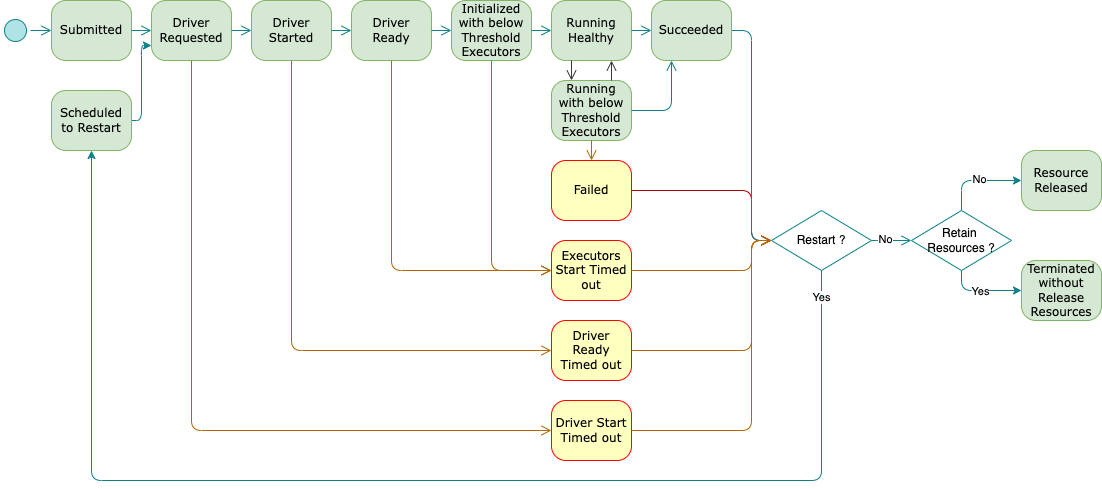

The diagram above was exported from draw.io. Its source (the exported page's mxGraphModel, read from the mxfile embedded in the PNG):
<mxGraphModel dx="1148" dy="680" grid="1" gridSize="10" guides="1" tooltips="1" connect="1" arrows="1" fold="1" page="1" pageScale="1" pageWidth="1100" pageHeight="850" background="none" math="0" shadow="0">
  <root>
    <mxCell id="0" />
    <mxCell id="1" parent="0" />
    <mxCell id="382b91b5511bd0f7-1" value="" style="ellipse;html=1;shape=startState;fillColor=#b0e3e6;strokeColor=#0e8088;rounded=1;shadow=0;comic=0;labelBackgroundColor=none;fontFamily=Verdana;fontSize=12;align=center;direction=south;" parent="1" vertex="1">
      <mxGeometry x="19" y="145" width="30" height="30" as="geometry" />
    </mxCell>
    <mxCell id="382b91b5511bd0f7-6" value="Submitted" style="rounded=1;whiteSpace=wrap;html=1;arcSize=24;fillColor=#d5e8d4;strokeColor=#82b366;shadow=0;comic=0;labelBackgroundColor=none;fontFamily=Verdana;fontSize=12;align=center;" parent="1" vertex="1">
      <mxGeometry x="70" y="130" width="80" height="60" as="geometry" />
    </mxCell>
    <mxCell id="2a3bc250acf0617d-9" style="edgeStyle=orthogonalEdgeStyle;html=1;labelBackgroundColor=none;endArrow=open;endSize=8;strokeColor=#0e8088;fontFamily=Verdana;fontSize=12;align=left;fillColor=#b0e3e6;" parent="1" source="382b91b5511bd0f7-1" target="382b91b5511bd0f7-6" edge="1">
      <mxGeometry relative="1" as="geometry" />
    </mxCell>
    <mxCell id="hdpATK-fH-sjggDaKx3_-1" value="Driver Requested" style="rounded=1;whiteSpace=wrap;html=1;arcSize=24;fillColor=#d5e8d4;strokeColor=#82b366;shadow=0;comic=0;labelBackgroundColor=none;fontFamily=Verdana;fontSize=12;align=center;" parent="1" vertex="1">
      <mxGeometry x="170" y="130" width="80" height="60" as="geometry" />
    </mxCell>
    <mxCell id="hdpATK-fH-sjggDaKx3_-2" value="Driver Ready" style="rounded=1;whiteSpace=wrap;html=1;arcSize=24;fillColor=#d5e8d4;strokeColor=#82b366;shadow=0;comic=0;labelBackgroundColor=none;fontFamily=Verdana;fontSize=12;align=center;" parent="1" vertex="1">
      <mxGeometry x="370" y="130" width="80" height="60" as="geometry" />
    </mxCell>
    <mxCell id="hdpATK-fH-sjggDaKx3_-3" value="Initialized with below Threshold Executors" style="rounded=1;whiteSpace=wrap;html=1;arcSize=24;fillColor=#d5e8d4;strokeColor=#82b366;shadow=0;comic=0;labelBackgroundColor=none;fontFamily=Verdana;fontSize=12;align=center;" parent="1" vertex="1">
      <mxGeometry x="470" y="130" width="80" height="60" as="geometry" />
    </mxCell>
    <mxCell id="hdpATK-fH-sjggDaKx3_-4" value="Running Healthy" style="rounded=1;whiteSpace=wrap;html=1;arcSize=24;fillColor=#d5e8d4;strokeColor=#82b366;shadow=0;comic=0;labelBackgroundColor=none;fontFamily=Verdana;fontSize=12;align=center;" parent="1" vertex="1">
      <mxGeometry x="570" y="130" width="80" height="60" as="geometry" />
    </mxCell>
    <mxCell id="hdpATK-fH-sjggDaKx3_-5" value="Running with below Threshold Executors" style="rounded=1;whiteSpace=wrap;html=1;arcSize=24;fillColor=#d5e8d4;strokeColor=#82b366;shadow=0;comic=0;labelBackgroundColor=none;fontFamily=Verdana;fontSize=12;align=center;" parent="1" vertex="1">
      <mxGeometry x="570" y="210" width="80" height="60" as="geometry" />
    </mxCell>
    <mxCell id="hdpATK-fH-sjggDaKx3_-7" value="Resource Released" style="rounded=1;whiteSpace=wrap;html=1;arcSize=24;fillColor=#d5e8d4;strokeColor=#82b366;shadow=0;comic=0;labelBackgroundColor=none;fontFamily=Verdana;fontSize=12;align=center;" parent="1" vertex="1">
      <mxGeometry x="1040" y="280" width="80" height="60" as="geometry" />
    </mxCell>
    <mxCell id="hdpATK-fH-sjggDaKx3_-8" value="Terminated without Release Resources" style="rounded=1;whiteSpace=wrap;html=1;arcSize=24;fillColor=#d5e8d4;strokeColor=#82b366;shadow=0;comic=0;labelBackgroundColor=none;fontFamily=Verdana;fontSize=12;align=center;" parent="1" vertex="1">
      <mxGeometry x="1040" y="390" width="80" height="60" as="geometry" />
    </mxCell>
    <mxCell id="hdpATK-fH-sjggDaKx3_-9" value="Failed" style="rounded=1;whiteSpace=wrap;html=1;arcSize=24;fillColor=#ffffc0;strokeColor=#ff0000;shadow=0;comic=0;labelBackgroundColor=none;fontFamily=Verdana;fontSize=12;fontColor=#000000;align=center;" parent="1" vertex="1">
      <mxGeometry x="570" y="290" width="80" height="60" as="geometry" />
    </mxCell>
    <mxCell id="hdpATK-fH-sjggDaKx3_-10" value="Driver Start Timed out" style="rounded=1;whiteSpace=wrap;html=1;arcSize=24;fillColor=#ffffc0;strokeColor=#ff0000;shadow=0;comic=0;labelBackgroundColor=none;fontFamily=Verdana;fontSize=12;fontColor=#000000;align=center;" parent="1" vertex="1">
      <mxGeometry x="570" y="530" width="80" height="60" as="geometry" />
    </mxCell>
    <mxCell id="hdpATK-fH-sjggDaKx3_-13" style="edgeStyle=orthogonalEdgeStyle;html=1;labelBackgroundColor=none;endArrow=open;endSize=8;strokeColor=#0e8088;fontFamily=Verdana;fontSize=12;align=left;entryX=0;entryY=0.5;entryDx=0;entryDy=0;fillColor=#b0e3e6;" parent="1" source="382b91b5511bd0f7-6" target="hdpATK-fH-sjggDaKx3_-1" edge="1">
      <mxGeometry relative="1" as="geometry">
        <mxPoint x="50" y="170" as="sourcePoint" />
        <mxPoint x="80" y="170" as="targetPoint" />
      </mxGeometry>
    </mxCell>
    <mxCell id="hdpATK-fH-sjggDaKx3_-16" style="edgeStyle=orthogonalEdgeStyle;html=1;labelBackgroundColor=none;endArrow=open;endSize=8;strokeColor=#0e8088;fontFamily=Verdana;fontSize=12;align=left;exitX=1;exitY=0.5;exitDx=0;exitDy=0;entryX=0;entryY=0.5;entryDx=0;entryDy=0;fillColor=#b0e3e6;" parent="1" source="hdpATK-fH-sjggDaKx3_-2" target="hdpATK-fH-sjggDaKx3_-3" edge="1">
      <mxGeometry relative="1" as="geometry">
        <mxPoint x="70" y="190" as="sourcePoint" />
        <mxPoint x="100" y="190" as="targetPoint" />
      </mxGeometry>
    </mxCell>
    <mxCell id="hdpATK-fH-sjggDaKx3_-17" style="edgeStyle=orthogonalEdgeStyle;html=1;labelBackgroundColor=none;endArrow=open;endSize=8;strokeColor=#0e8088;fontFamily=Verdana;fontSize=12;align=left;exitX=1;exitY=0.5;exitDx=0;exitDy=0;entryX=0;entryY=0.5;entryDx=0;entryDy=0;fillColor=#b0e3e6;" parent="1" source="hdpATK-fH-sjggDaKx3_-3" target="hdpATK-fH-sjggDaKx3_-4" edge="1">
      <mxGeometry relative="1" as="geometry">
        <mxPoint x="80" y="200" as="sourcePoint" />
        <mxPoint x="110" y="200" as="targetPoint" />
      </mxGeometry>
    </mxCell>
    <mxCell id="hdpATK-fH-sjggDaKx3_-18" style="edgeStyle=orthogonalEdgeStyle;html=1;labelBackgroundColor=none;endArrow=open;endSize=8;strokeColor=#0e8088;fontFamily=Verdana;fontSize=12;align=left;exitX=1;exitY=0.5;exitDx=0;exitDy=0;entryX=0;entryY=0.5;entryDx=0;entryDy=0;fillColor=#b0e3e6;" parent="1" source="hdpATK-fH-sjggDaKx3_-4" target="hdpATK-fH-sjggDaKx3_-6" edge="1">
      <mxGeometry relative="1" as="geometry">
        <mxPoint x="50" y="170" as="sourcePoint" />
        <mxPoint x="80" y="170" as="targetPoint" />
      </mxGeometry>
    </mxCell>
    <mxCell id="hdpATK-fH-sjggDaKx3_-19" style="edgeStyle=orthogonalEdgeStyle;html=1;labelBackgroundColor=none;endArrow=open;endSize=8;strokeColor=#36393d;fontFamily=Verdana;fontSize=12;align=left;exitX=0.25;exitY=1;exitDx=0;exitDy=0;entryX=0.25;entryY=0;entryDx=0;entryDy=0;fillColor=#ffcccc;" parent="1" source="hdpATK-fH-sjggDaKx3_-4" target="hdpATK-fH-sjggDaKx3_-5" edge="1">
      <mxGeometry relative="1" as="geometry">
        <mxPoint x="60" y="180" as="sourcePoint" />
        <mxPoint x="90" y="180" as="targetPoint" />
      </mxGeometry>
    </mxCell>
    <mxCell id="hdpATK-fH-sjggDaKx3_-20" style="edgeStyle=orthogonalEdgeStyle;html=1;labelBackgroundColor=none;endArrow=open;endSize=8;strokeColor=#36393d;fontFamily=Verdana;fontSize=12;align=left;exitX=0.75;exitY=0;exitDx=0;exitDy=0;entryX=0.75;entryY=1;entryDx=0;entryDy=0;fillColor=#ffcccc;" parent="1" source="hdpATK-fH-sjggDaKx3_-5" target="hdpATK-fH-sjggDaKx3_-4" edge="1">
      <mxGeometry relative="1" as="geometry">
        <mxPoint x="70" y="190" as="sourcePoint" />
        <mxPoint x="620" y="210" as="targetPoint" />
      </mxGeometry>
    </mxCell>
    <mxCell id="hdpATK-fH-sjggDaKx3_-21" style="edgeStyle=orthogonalEdgeStyle;html=1;labelBackgroundColor=none;endArrow=open;endSize=8;strokeColor=#0e8088;fontFamily=Verdana;fontSize=12;align=left;exitX=1;exitY=0.5;exitDx=0;exitDy=0;entryX=0.25;entryY=1;entryDx=0;entryDy=0;fillColor=#b0e3e6;" parent="1" source="hdpATK-fH-sjggDaKx3_-5" target="hdpATK-fH-sjggDaKx3_-6" edge="1">
      <mxGeometry relative="1" as="geometry">
        <mxPoint x="80" y="200" as="sourcePoint" />
        <mxPoint x="110" y="200" as="targetPoint" />
      </mxGeometry>
    </mxCell>
    <mxCell id="hdpATK-fH-sjggDaKx3_-22" style="edgeStyle=orthogonalEdgeStyle;html=1;labelBackgroundColor=none;endArrow=open;endSize=8;strokeColor=#b46504;fontFamily=Verdana;fontSize=12;align=left;exitX=0.5;exitY=1;exitDx=0;exitDy=0;entryX=0.5;entryY=0;entryDx=0;entryDy=0;fillColor=#ffcccc;" parent="1" source="hdpATK-fH-sjggDaKx3_-5" target="hdpATK-fH-sjggDaKx3_-9" edge="1">
      <mxGeometry relative="1" as="geometry">
        <mxPoint x="90" y="210" as="sourcePoint" />
        <mxPoint x="120" y="210" as="targetPoint" />
        <Array as="points">
          <mxPoint x="610" y="290" />
          <mxPoint x="610" y="290" />
        </Array>
      </mxGeometry>
    </mxCell>
    <mxCell id="hdpATK-fH-sjggDaKx3_-31" style="edgeStyle=orthogonalEdgeStyle;html=1;labelBackgroundColor=none;endArrow=open;endSize=8;strokeColor=#b46504;fontFamily=Verdana;fontSize=12;align=left;exitX=1;exitY=0.5;exitDx=0;exitDy=0;entryX=0;entryY=0.5;entryDx=0;entryDy=0;fillColor=#d0cee2;" parent="1" source="hdpATK-fH-sjggDaKx3_-10" target="BDXZJPhD_M-bu3_YOrc5-11" edge="1">
      <mxGeometry relative="1" as="geometry">
        <mxPoint x="180" y="300" as="sourcePoint" />
        <mxPoint x="210" y="300" as="targetPoint" />
        <Array as="points">
          <mxPoint x="770" y="560" />
          <mxPoint x="770" y="370" />
        </Array>
      </mxGeometry>
    </mxCell>
    <mxCell id="hdpATK-fH-sjggDaKx3_-28" style="edgeStyle=orthogonalEdgeStyle;html=1;labelBackgroundColor=none;endArrow=open;endSize=8;strokeColor=#B20000;fontFamily=Verdana;fontSize=12;align=left;exitX=1;exitY=0.5;exitDx=0;exitDy=0;entryX=0;entryY=0.5;entryDx=0;entryDy=0;fillColor=#e51400;" parent="1" source="hdpATK-fH-sjggDaKx3_-9" target="BDXZJPhD_M-bu3_YOrc5-11" edge="1">
      <mxGeometry relative="1" as="geometry">
        <mxPoint x="150" y="270" as="sourcePoint" />
        <mxPoint x="180" y="270" as="targetPoint" />
        <Array as="points">
          <mxPoint x="770" y="320" />
          <mxPoint x="770" y="370" />
        </Array>
      </mxGeometry>
    </mxCell>
    <mxCell id="hdpATK-fH-sjggDaKx3_-26" style="edgeStyle=orthogonalEdgeStyle;html=1;labelBackgroundColor=none;endArrow=open;endSize=8;strokeColor=#0e8088;fontFamily=Verdana;fontSize=12;align=left;exitX=1;exitY=0.5;exitDx=0;exitDy=0;fillColor=#b0e3e6;entryX=0;entryY=0.5;entryDx=0;entryDy=0;" parent="1" source="hdpATK-fH-sjggDaKx3_-6" target="BDXZJPhD_M-bu3_YOrc5-11" edge="1">
      <mxGeometry relative="1" as="geometry">
        <mxPoint x="130" y="250" as="sourcePoint" />
        <mxPoint x="160" y="250" as="targetPoint" />
        <Array as="points">
          <mxPoint x="770" y="160" />
          <mxPoint x="770" y="370" />
        </Array>
      </mxGeometry>
    </mxCell>
    <mxCell id="hdpATK-fH-sjggDaKx3_-25" style="edgeStyle=orthogonalEdgeStyle;html=1;labelBackgroundColor=none;endArrow=open;endSize=8;strokeColor=#b46504;fontFamily=Verdana;fontSize=12;align=left;exitX=0.5;exitY=1;exitDx=0;exitDy=0;entryX=0;entryY=0.5;entryDx=0;entryDy=0;fillColor=#fad7ac;" parent="1" source="hdpATK-fH-sjggDaKx3_-1" target="hdpATK-fH-sjggDaKx3_-10" edge="1">
      <mxGeometry relative="1" as="geometry">
        <mxPoint x="120" y="240" as="sourcePoint" />
        <mxPoint x="150" y="240" as="targetPoint" />
      </mxGeometry>
    </mxCell>
    <mxCell id="hdpATK-fH-sjggDaKx3_-24" style="edgeStyle=orthogonalEdgeStyle;html=1;labelBackgroundColor=none;endArrow=open;endSize=8;strokeColor=#b46504;fontFamily=Verdana;fontSize=12;align=left;entryX=0;entryY=0.5;entryDx=0;entryDy=0;exitX=0.5;exitY=1;exitDx=0;exitDy=0;fillColor=#fad7ac;" parent="1" source="BDXZJPhD_M-bu3_YOrc5-2" target="BDXZJPhD_M-bu3_YOrc5-4" edge="1">
      <mxGeometry relative="1" as="geometry">
        <mxPoint x="110" y="230" as="sourcePoint" />
        <mxPoint x="320" y="440" as="targetPoint" />
      </mxGeometry>
    </mxCell>
    <mxCell id="hdpATK-fH-sjggDaKx3_-23" style="edgeStyle=orthogonalEdgeStyle;html=1;labelBackgroundColor=none;endArrow=open;endSize=8;strokeColor=#b46504;fontFamily=Verdana;fontSize=12;align=left;exitX=0.5;exitY=1;exitDx=0;exitDy=0;entryX=0;entryY=0.5;entryDx=0;entryDy=0;fillColor=#fad7ac;" parent="1" source="hdpATK-fH-sjggDaKx3_-3" target="BDXZJPhD_M-bu3_YOrc5-5" edge="1">
      <mxGeometry relative="1" as="geometry">
        <mxPoint x="100" y="220" as="sourcePoint" />
        <mxPoint x="130" y="220" as="targetPoint" />
      </mxGeometry>
    </mxCell>
    <mxCell id="hdpATK-fH-sjggDaKx3_-44" style="edgeStyle=orthogonalEdgeStyle;html=1;labelBackgroundColor=none;endArrow=open;endSize=8;strokeColor=#0e8088;fontFamily=Verdana;fontSize=12;align=left;entryX=0;entryY=0.5;entryDx=0;entryDy=0;fillColor=#b0e3e6;exitX=1;exitY=0.5;exitDx=0;exitDy=0;" parent="1" source="hdpATK-fH-sjggDaKx3_-1" target="BDXZJPhD_M-bu3_YOrc5-2" edge="1">
      <mxGeometry relative="1" as="geometry">
        <mxPoint x="160" y="170" as="sourcePoint" />
        <mxPoint x="200" y="170" as="targetPoint" />
      </mxGeometry>
    </mxCell>
    <mxCell id="BDXZJPhD_M-bu3_YOrc5-27" style="edgeStyle=orthogonalEdgeStyle;rounded=1;orthogonalLoop=1;jettySize=auto;html=1;exitX=1;exitY=0.5;exitDx=0;exitDy=0;entryX=0;entryY=0.75;entryDx=0;entryDy=0;curved=0;strokeColor=#0e8088;" edge="1" parent="1" source="BDXZJPhD_M-bu3_YOrc5-1" target="hdpATK-fH-sjggDaKx3_-1">
      <mxGeometry relative="1" as="geometry">
        <Array as="points">
          <mxPoint x="160" y="250" />
          <mxPoint x="160" y="175" />
        </Array>
      </mxGeometry>
    </mxCell>
    <mxCell id="BDXZJPhD_M-bu3_YOrc5-1" value="Scheduled to Restart" style="rounded=1;whiteSpace=wrap;html=1;arcSize=24;fillColor=#d5e8d4;strokeColor=#82b366;shadow=0;comic=0;labelBackgroundColor=none;fontFamily=Verdana;fontSize=12;align=center;" vertex="1" parent="1">
      <mxGeometry x="70" y="220" width="80" height="60" as="geometry" />
    </mxCell>
    <mxCell id="BDXZJPhD_M-bu3_YOrc5-2" value="Driver Started" style="rounded=1;whiteSpace=wrap;html=1;arcSize=24;fillColor=#d5e8d4;strokeColor=#82b366;shadow=0;comic=0;labelBackgroundColor=none;fontFamily=Verdana;fontSize=12;align=center;" vertex="1" parent="1">
      <mxGeometry x="270" y="130" width="80" height="60" as="geometry" />
    </mxCell>
    <mxCell id="BDXZJPhD_M-bu3_YOrc5-3" style="edgeStyle=orthogonalEdgeStyle;html=1;labelBackgroundColor=none;endArrow=open;endSize=8;strokeColor=#0e8088;fontFamily=Verdana;fontSize=12;align=left;entryX=0;entryY=0.5;entryDx=0;entryDy=0;fillColor=#b0e3e6;exitX=1;exitY=0.5;exitDx=0;exitDy=0;" edge="1" parent="1" source="BDXZJPhD_M-bu3_YOrc5-2" target="hdpATK-fH-sjggDaKx3_-2">
      <mxGeometry relative="1" as="geometry">
        <mxPoint x="280" y="170" as="sourcePoint" />
        <mxPoint x="320" y="170" as="targetPoint" />
      </mxGeometry>
    </mxCell>
    <mxCell id="BDXZJPhD_M-bu3_YOrc5-4" value="Driver Ready Timed out" style="rounded=1;whiteSpace=wrap;html=1;arcSize=24;fillColor=#ffffc0;strokeColor=#ff0000;shadow=0;comic=0;labelBackgroundColor=none;fontFamily=Verdana;fontSize=12;fontColor=#000000;align=center;" vertex="1" parent="1">
      <mxGeometry x="570" y="450" width="80" height="60" as="geometry" />
    </mxCell>
    <mxCell id="BDXZJPhD_M-bu3_YOrc5-5" value="Executors Start Timed out" style="rounded=1;whiteSpace=wrap;html=1;arcSize=24;fillColor=#ffffc0;strokeColor=#ff0000;shadow=0;comic=0;labelBackgroundColor=none;fontFamily=Verdana;fontSize=12;fontColor=#000000;align=center;" vertex="1" parent="1">
      <mxGeometry x="570" y="370" width="80" height="60" as="geometry" />
    </mxCell>
    <mxCell id="BDXZJPhD_M-bu3_YOrc5-8" style="edgeStyle=orthogonalEdgeStyle;html=1;labelBackgroundColor=none;endArrow=open;endSize=8;strokeColor=#b46504;fontFamily=Verdana;fontSize=12;align=left;exitX=0.5;exitY=1;exitDx=0;exitDy=0;entryX=0;entryY=0.5;entryDx=0;entryDy=0;fillColor=#fad7ac;" edge="1" parent="1" source="hdpATK-fH-sjggDaKx3_-2" target="BDXZJPhD_M-bu3_YOrc5-5">
      <mxGeometry relative="1" as="geometry">
        <mxPoint x="590" y="200" as="sourcePoint" />
        <mxPoint x="680" y="465" as="targetPoint" />
      </mxGeometry>
    </mxCell>
    <mxCell id="BDXZJPhD_M-bu3_YOrc5-9" style="edgeStyle=orthogonalEdgeStyle;html=1;labelBackgroundColor=none;endArrow=open;endSize=8;strokeColor=#b46504;fontFamily=Verdana;fontSize=12;align=left;exitX=1;exitY=0.5;exitDx=0;exitDy=0;fillColor=#fad7ac;entryX=0;entryY=0.5;entryDx=0;entryDy=0;" edge="1" parent="1" source="BDXZJPhD_M-bu3_YOrc5-5" target="BDXZJPhD_M-bu3_YOrc5-11">
      <mxGeometry relative="1" as="geometry">
        <mxPoint x="760" y="610" as="sourcePoint" />
        <mxPoint x="930" y="300" as="targetPoint" />
        <Array as="points">
          <mxPoint x="770" y="400" />
          <mxPoint x="770" y="370" />
        </Array>
      </mxGeometry>
    </mxCell>
    <mxCell id="BDXZJPhD_M-bu3_YOrc5-24" style="edgeStyle=orthogonalEdgeStyle;rounded=1;orthogonalLoop=1;jettySize=auto;html=1;exitX=0.5;exitY=1;exitDx=0;exitDy=0;entryX=0.5;entryY=1;entryDx=0;entryDy=0;curved=0;strokeColor=#0e8088;" edge="1" parent="1" source="BDXZJPhD_M-bu3_YOrc5-11" target="BDXZJPhD_M-bu3_YOrc5-1">
      <mxGeometry relative="1" as="geometry">
        <Array as="points">
          <mxPoint x="840" y="610" />
          <mxPoint x="110" y="610" />
        </Array>
      </mxGeometry>
    </mxCell>
    <mxCell id="BDXZJPhD_M-bu3_YOrc5-25" value="Yes" style="edgeLabel;html=1;align=center;verticalAlign=middle;resizable=0;points=[];" vertex="1" connectable="0" parent="BDXZJPhD_M-bu3_YOrc5-24">
      <mxGeometry x="-0.9591" y="-1" relative="1" as="geometry">
        <mxPoint as="offset" />
      </mxGeometry>
    </mxCell>
    <mxCell id="BDXZJPhD_M-bu3_YOrc5-11" value="Restart ?" style="rhombus;whiteSpace=wrap;html=1;strokeColor=#0e8088;" vertex="1" parent="1">
      <mxGeometry x="790" y="340" width="100" height="60" as="geometry" />
    </mxCell>
    <mxCell id="BDXZJPhD_M-bu3_YOrc5-13" style="edgeStyle=orthogonalEdgeStyle;html=1;labelBackgroundColor=none;endArrow=open;endSize=8;strokeColor=#b46504;fontFamily=Verdana;fontSize=12;align=left;exitX=1;exitY=0.5;exitDx=0;exitDy=0;entryX=0;entryY=0.5;entryDx=0;entryDy=0;fillColor=#d0cee2;" edge="1" parent="1" source="BDXZJPhD_M-bu3_YOrc5-4" target="BDXZJPhD_M-bu3_YOrc5-11">
      <mxGeometry relative="1" as="geometry">
        <mxPoint x="850" y="590" as="sourcePoint" />
        <mxPoint x="1070" y="380" as="targetPoint" />
        <Array as="points">
          <mxPoint x="770" y="480" />
          <mxPoint x="770" y="370" />
        </Array>
      </mxGeometry>
    </mxCell>
    <mxCell id="BDXZJPhD_M-bu3_YOrc5-14" style="edgeStyle=orthogonalEdgeStyle;html=1;labelBackgroundColor=none;endArrow=open;endSize=8;strokeColor=#0e8088;fontFamily=Verdana;fontSize=12;align=left;exitX=1;exitY=0.5;exitDx=0;exitDy=0;fillColor=#b0e3e6;entryX=0;entryY=0.5;entryDx=0;entryDy=0;" edge="1" parent="1" source="BDXZJPhD_M-bu3_YOrc5-11" target="BDXZJPhD_M-bu3_YOrc5-15">
      <mxGeometry relative="1" as="geometry">
        <mxPoint x="890" y="170" as="sourcePoint" />
        <mxPoint x="1150" y="370" as="targetPoint" />
        <Array as="points">
          <mxPoint x="900" y="370" />
          <mxPoint x="900" y="370" />
        </Array>
      </mxGeometry>
    </mxCell>
    <mxCell id="BDXZJPhD_M-bu3_YOrc5-23" value="No" style="edgeLabel;html=1;align=center;verticalAlign=middle;resizable=0;points=[];" vertex="1" connectable="0" parent="BDXZJPhD_M-bu3_YOrc5-14">
      <mxGeometry x="-0.3333" y="2" relative="1" as="geometry">
        <mxPoint as="offset" />
      </mxGeometry>
    </mxCell>
    <mxCell id="BDXZJPhD_M-bu3_YOrc5-19" style="edgeStyle=orthogonalEdgeStyle;rounded=1;orthogonalLoop=1;jettySize=auto;html=1;exitX=0.5;exitY=0;exitDx=0;exitDy=0;entryX=0;entryY=0.5;entryDx=0;entryDy=0;curved=0;strokeColor=#0e8088;" edge="1" parent="1" source="BDXZJPhD_M-bu3_YOrc5-15" target="hdpATK-fH-sjggDaKx3_-7">
      <mxGeometry relative="1" as="geometry">
        <Array as="points">
          <mxPoint x="980" y="310" />
        </Array>
      </mxGeometry>
    </mxCell>
    <mxCell id="BDXZJPhD_M-bu3_YOrc5-20" value="No" style="edgeLabel;html=1;align=center;verticalAlign=middle;resizable=0;points=[];" vertex="1" connectable="0" parent="BDXZJPhD_M-bu3_YOrc5-19">
      <mxGeometry x="0.05" y="2" relative="1" as="geometry">
        <mxPoint as="offset" />
      </mxGeometry>
    </mxCell>
    <mxCell id="BDXZJPhD_M-bu3_YOrc5-21" style="edgeStyle=orthogonalEdgeStyle;rounded=1;orthogonalLoop=1;jettySize=auto;html=1;exitX=0.5;exitY=1;exitDx=0;exitDy=0;entryX=0;entryY=0.5;entryDx=0;entryDy=0;curved=0;strokeColor=#0e8088;" edge="1" parent="1" source="BDXZJPhD_M-bu3_YOrc5-15" target="hdpATK-fH-sjggDaKx3_-8">
      <mxGeometry relative="1" as="geometry">
        <Array as="points">
          <mxPoint x="980" y="420" />
        </Array>
      </mxGeometry>
    </mxCell>
    <mxCell id="BDXZJPhD_M-bu3_YOrc5-22" value="Yes" style="edgeLabel;html=1;align=center;verticalAlign=middle;resizable=0;points=[];" vertex="1" connectable="0" parent="BDXZJPhD_M-bu3_YOrc5-21">
      <mxGeometry x="-0.06" relative="1" as="geometry">
        <mxPoint as="offset" />
      </mxGeometry>
    </mxCell>
    <mxCell id="BDXZJPhD_M-bu3_YOrc5-15" value="Retain&amp;nbsp;&lt;div&gt;Resources ?&lt;/div&gt;" style="rhombus;whiteSpace=wrap;html=1;strokeColor=#0e8088;" vertex="1" parent="1">
      <mxGeometry x="930" y="340" width="100" height="60" as="geometry" />
    </mxCell>
    <mxCell id="hdpATK-fH-sjggDaKx3_-6" value="Succeeded" style="rounded=1;whiteSpace=wrap;html=1;arcSize=24;fillColor=#d5e8d4;strokeColor=#82b366;shadow=0;comic=0;labelBackgroundColor=none;fontFamily=Verdana;fontSize=12;align=center;" parent="1" vertex="1">
      <mxGeometry x="670" y="130" width="80" height="60" as="geometry" />
    </mxCell>
  </root>
</mxGraphModel>